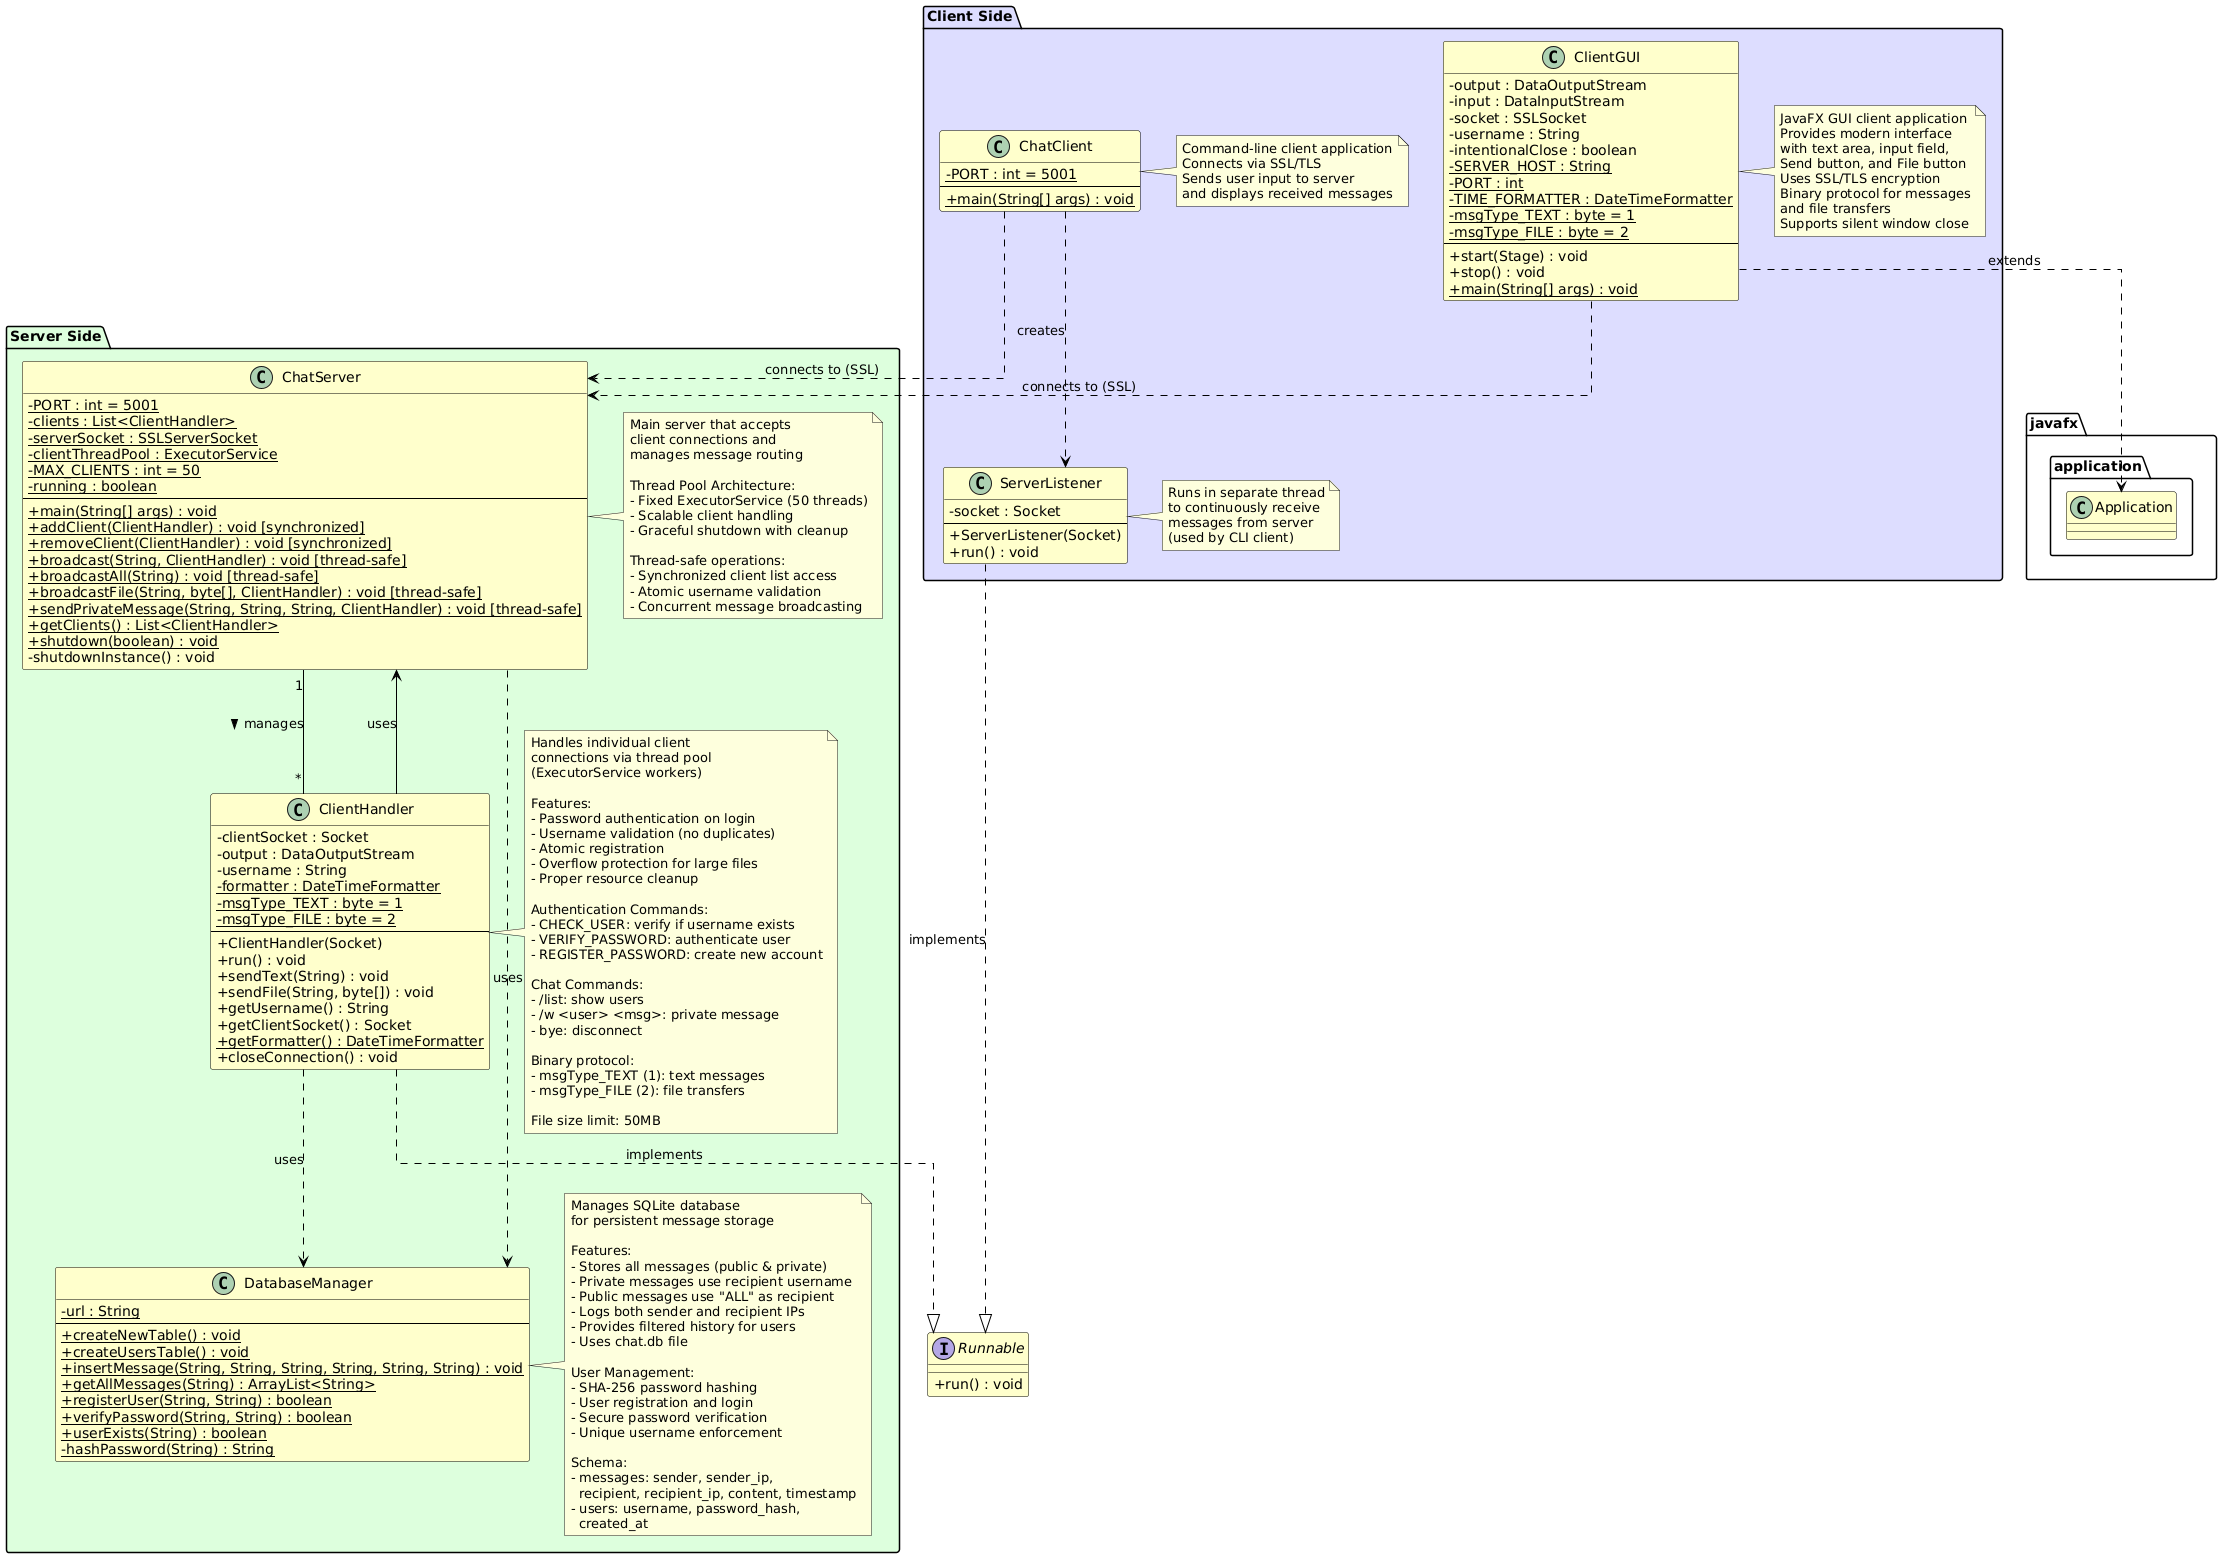

The diagram above was rendered by PlantUML. Its source (embedded in the PNG):
@startuml ChatSystem Class Diagram

skinparam classAttributeIconSize 0
skinparam shadowing false
skinparam backgroundColor #FFFFFF
skinparam linetype ortho
skinparam class {
    BackgroundColor #FFFFCC
    BorderColor #000000
    ArrowColor #000000
}

' Interfaces
interface Runnable {
    + run() : void
}

' ========== SERVER SIDE ==========
package "Server Side" #DDFFDD {
    class ChatServer {
        {static} - PORT : int = 5001
        {static} - clients : List<ClientHandler>
        {static} - serverSocket : SSLServerSocket
        {static} - clientThreadPool : ExecutorService
        {static} - MAX_CLIENTS : int = 50
        {static} - running : boolean
        --
        {static} + main(String[] args) : void
        {static} + addClient(ClientHandler) : void [synchronized]
        {static} + removeClient(ClientHandler) : void [synchronized]
        {static} + broadcast(String, ClientHandler) : void [thread-safe]
        {static} + broadcastAll(String) : void [thread-safe]
        {static} + broadcastFile(String, byte[], ClientHandler) : void [thread-safe]
        {static} + sendPrivateMessage(String, String, String, ClientHandler) : void [thread-safe]
        {static} + getClients() : List<ClientHandler>
        {static} + shutdown(boolean) : void
        - shutdownInstance() : void
    }

    class ClientHandler {
        - clientSocket : Socket
        - output : DataOutputStream
        - username : String
        {static} - formatter : DateTimeFormatter
        {static} - msgType_TEXT : byte = 1
        {static} - msgType_FILE : byte = 2
        --
        + ClientHandler(Socket)
        + run() : void
        + sendText(String) : void
        + sendFile(String, byte[]) : void
        + getUsername() : String
        + getClientSocket() : Socket
        {static} + getFormatter() : DateTimeFormatter
        + closeConnection() : void
    }
    
    class DatabaseManager {
        {static} - url : String
        --
        {static} + createNewTable() : void
        {static} + createUsersTable() : void
        {static} + insertMessage(String, String, String, String, String, String) : void
        {static} + getAllMessages(String) : ArrayList<String>
        {static} + registerUser(String, String) : boolean
        {static} + verifyPassword(String, String) : boolean
        {static} + userExists(String) : boolean
        {static} - hashPassword(String) : String
    }
    
    note right of ChatServer
      Main server that accepts
      client connections and
      manages message routing
      
      Thread Pool Architecture:
      - Fixed ExecutorService (50 threads)
      - Scalable client handling
      - Graceful shutdown with cleanup
      
      Thread-safe operations:
      - Synchronized client list access
      - Atomic username validation
      - Concurrent message broadcasting
    end note

    note right of ClientHandler
      Handles individual client
      connections via thread pool
      (ExecutorService workers)
      
      Features:
      - Password authentication on login
      - Username validation (no duplicates)
      - Atomic registration
      - Overflow protection for large files
      - Proper resource cleanup
      
      Authentication Commands:
      - CHECK_USER: verify if username exists
      - VERIFY_PASSWORD: authenticate user
      - REGISTER_PASSWORD: create new account
      
      Chat Commands:
      - /list: show users
      - /w <user> <msg>: private message
      - bye: disconnect
      
      Binary protocol:
      - msgType_TEXT (1): text messages
      - msgType_FILE (2): file transfers
      
      File size limit: 50MB
    end note
    
    note right of DatabaseManager
      Manages SQLite database
      for persistent message storage
      
      Features:
      - Stores all messages (public & private)
      - Private messages use recipient username
      - Public messages use "ALL" as recipient
      - Logs both sender and recipient IPs
      - Provides filtered history for users
      - Uses chat.db file
      
      User Management:
      - SHA-256 password hashing
      - User registration and login
      - Secure password verification
      - Unique username enforcement
      
      Schema:
      - messages: sender, sender_ip,
        recipient, recipient_ip, content, timestamp
      - users: username, password_hash,
        created_at
    end note
}

' ========== CLIENT SIDE ==========
package "Client Side" #DDDDFF {
    class ChatClient {
        {static} - PORT : int = 5001
        --
        {static} + main(String[] args) : void
    }

    class ClientGUI {
        - output : DataOutputStream
        - input : DataInputStream
        - socket : SSLSocket
        - username : String
        - intentionalClose : boolean
        {static} - SERVER_HOST : String
        {static} - PORT : int
        {static} - TIME_FORMATTER : DateTimeFormatter
        {static} - msgType_TEXT : byte = 1
        {static} - msgType_FILE : byte = 2
        --
        + start(Stage) : void
        + stop() : void
        {static} + main(String[] args) : void
    }

    class ServerListener {
        - socket : Socket
        --
        + ServerListener(Socket)
        + run() : void
    }
    
    note right of ChatClient
      Command-line client application
      Connects via SSL/TLS
      Sends user input to server
      and displays received messages
    end note

    note right of ClientGUI
      JavaFX GUI client application
      Provides modern interface
      with text area, input field,
      Send button, and File button
      Uses SSL/TLS encryption
      Binary protocol for messages
      and file transfers
      Supports silent window close
    end note

    note right of ServerListener
      Runs in separate thread
      to continuously receive
      messages from server
      (used by CLI client)
    end note
}

' Relationships within Server Side
ChatServer "1" -- "*" ClientHandler : manages >
ClientHandler ..|> Runnable : implements
ClientHandler ..> DatabaseManager : uses
ChatServer ..> DatabaseManager : uses

' Relationships within Client Side
ChatClient ..> ServerListener : creates
ServerListener ..|> Runnable : implements
ClientGUI ..> javafx.application.Application : extends

' Cross-boundary relationships
ChatClient ..> ChatServer : connects to (SSL)
ClientGUI ..> ChatServer : connects to (SSL)
ClientHandler --> ChatServer : uses

@enduml